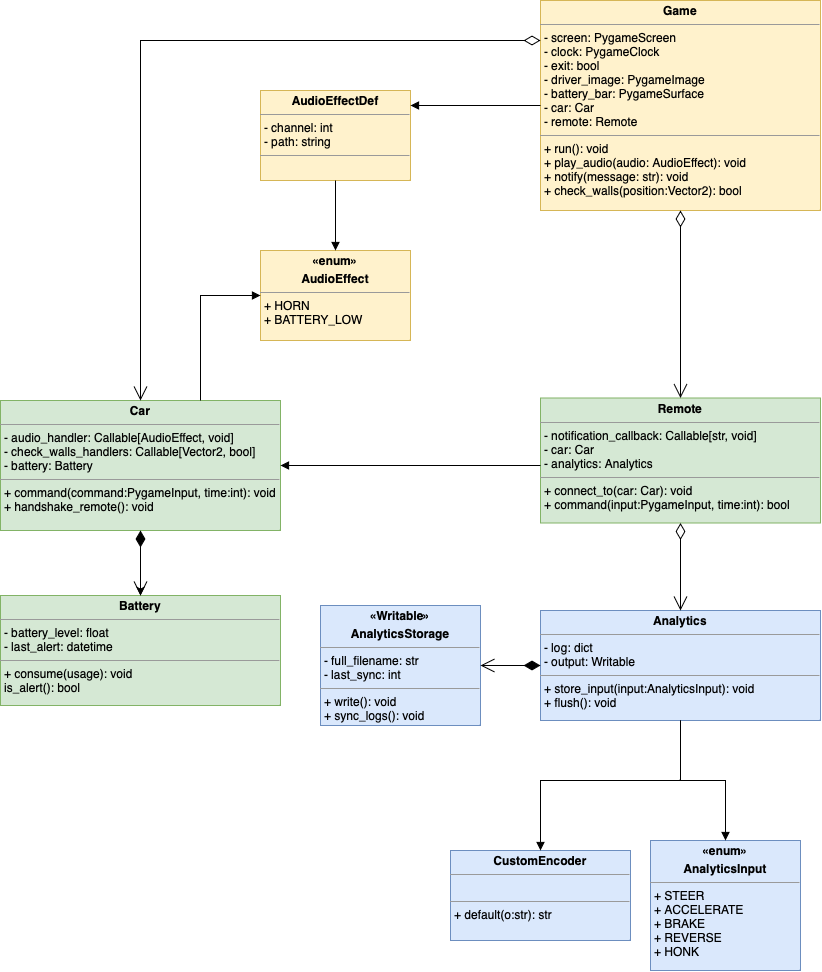

The diagram above was exported from draw.io. Its source (the exported page's mxGraphModel, read from the mxfile embedded in the PNG):
<mxGraphModel dx="1124" dy="1086" grid="1" gridSize="10" guides="1" tooltips="1" connect="1" arrows="1" fold="1" page="1" pageScale="1" pageWidth="827" pageHeight="1169" math="0" shadow="0">
  <root>
    <mxCell id="0" />
    <mxCell id="1" parent="0" />
    <mxCell id="fivY-kb8Mw3nHcaW46B4-6" value="&lt;p style=&quot;margin:0px;margin-top:4px;text-align:center;&quot;&gt;&lt;b&gt;«enum»&lt;/b&gt;&lt;/p&gt;&lt;p style=&quot;margin:0px;margin-top:4px;text-align:center;&quot;&gt;&lt;b&gt;AnalyticsInput&lt;/b&gt;&lt;/p&gt;&lt;hr size=&quot;1&quot;&gt;&lt;p style=&quot;margin:0px;margin-left:4px;&quot;&gt;+ STEER&lt;/p&gt;&lt;p style=&quot;margin:0px;margin-left:4px;&quot;&gt;+ ACCELERATE&lt;/p&gt;&lt;p style=&quot;margin:0px;margin-left:4px;&quot;&gt;+ BRAKE&lt;/p&gt;&lt;p style=&quot;margin:0px;margin-left:4px;&quot;&gt;+ REVERSE&lt;/p&gt;&lt;p style=&quot;margin:0px;margin-left:4px;&quot;&gt;+ HONK&lt;/p&gt;" style="verticalAlign=top;align=left;overflow=fill;fontSize=12;fontFamily=Helvetica;html=1;fillColor=#dae8fc;strokeColor=#6c8ebf;" vertex="1" parent="1">
      <mxGeometry x="650" y="840" width="150" height="130" as="geometry" />
    </mxCell>
    <mxCell id="fivY-kb8Mw3nHcaW46B4-7" value="&lt;p style=&quot;margin:0px;margin-top:4px;text-align:center;&quot;&gt;&lt;b&gt;«Writable»&lt;/b&gt;&lt;/p&gt;&lt;p style=&quot;margin:0px;margin-top:4px;text-align:center;&quot;&gt;&lt;b&gt;AnalyticsStorage&lt;/b&gt;&lt;/p&gt;&lt;hr size=&quot;1&quot;&gt;&lt;p style=&quot;margin:0px;margin-left:4px;&quot;&gt;- full_filename: str&lt;/p&gt;&lt;p style=&quot;margin:0px;margin-left:4px;&quot;&gt;- last_sync: int&lt;/p&gt;&lt;hr size=&quot;1&quot;&gt;&lt;p style=&quot;margin:0px;margin-left:4px;&quot;&gt;+ write(): void&lt;/p&gt;&lt;p style=&quot;margin:0px;margin-left:4px;&quot;&gt;+ sync_logs(): void&lt;/p&gt;" style="verticalAlign=top;align=left;overflow=fill;fontSize=12;fontFamily=Helvetica;html=1;fillColor=#dae8fc;strokeColor=#6c8ebf;" vertex="1" parent="1">
      <mxGeometry x="320" y="605" width="160" height="120" as="geometry" />
    </mxCell>
    <mxCell id="fivY-kb8Mw3nHcaW46B4-8" value="&lt;p style=&quot;margin:0px;margin-top:4px;text-align:center;&quot;&gt;&lt;b&gt;CustomEncoder&lt;/b&gt;&lt;/p&gt;&lt;hr size=&quot;1&quot;&gt;&lt;p style=&quot;margin:0px;margin-left:4px;&quot;&gt;&lt;br&gt;&lt;/p&gt;&lt;hr size=&quot;1&quot;&gt;&lt;p style=&quot;margin:0px;margin-left:4px;&quot;&gt;+ default(o:str): str&lt;/p&gt;" style="verticalAlign=top;align=left;overflow=fill;fontSize=12;fontFamily=Helvetica;html=1;fillColor=#dae8fc;strokeColor=#6c8ebf;" vertex="1" parent="1">
      <mxGeometry x="450" y="850" width="180" height="90" as="geometry" />
    </mxCell>
    <mxCell id="fivY-kb8Mw3nHcaW46B4-9" value="&lt;p style=&quot;margin:0px;margin-top:4px;text-align:center;&quot;&gt;&lt;b&gt;Analytics&lt;/b&gt;&lt;/p&gt;&lt;hr size=&quot;1&quot;&gt;&lt;p style=&quot;margin:0px;margin-left:4px;&quot;&gt;- log: dict&lt;/p&gt;&lt;p style=&quot;margin:0px;margin-left:4px;&quot;&gt;- output: Writable&lt;/p&gt;&lt;hr size=&quot;1&quot;&gt;&lt;p style=&quot;margin:0px;margin-left:4px;&quot;&gt;+ store_input(input:AnalyticsInput): void&lt;/p&gt;&lt;p style=&quot;margin:0px;margin-left:4px;&quot;&gt;+ flush(): void&lt;/p&gt;" style="verticalAlign=top;align=left;overflow=fill;fontSize=12;fontFamily=Helvetica;html=1;fillColor=#dae8fc;strokeColor=#6c8ebf;" vertex="1" parent="1">
      <mxGeometry x="540" y="610" width="280" height="110" as="geometry" />
    </mxCell>
    <mxCell id="fivY-kb8Mw3nHcaW46B4-10" value="&lt;p style=&quot;margin:0px;margin-top:4px;text-align:center;&quot;&gt;&lt;b&gt;AudioEffectDef&lt;/b&gt;&lt;/p&gt;&lt;hr size=&quot;1&quot;&gt;&lt;p style=&quot;margin:0px;margin-left:4px;&quot;&gt;- channel: int&lt;/p&gt;&lt;p style=&quot;margin:0px;margin-left:4px;&quot;&gt;- path: string&lt;/p&gt;&lt;hr size=&quot;1&quot;&gt;&lt;p style=&quot;margin:0px;margin-left:4px;&quot;&gt;&lt;br&gt;&lt;/p&gt;" style="verticalAlign=top;align=left;overflow=fill;fontSize=12;fontFamily=Helvetica;html=1;fillColor=#fff2cc;strokeColor=#d6b656;" vertex="1" parent="1">
      <mxGeometry x="260" y="90" width="150" height="90" as="geometry" />
    </mxCell>
    <mxCell id="fivY-kb8Mw3nHcaW46B4-11" value="&lt;p style=&quot;margin:0px;margin-top:4px;text-align:center;&quot;&gt;&lt;b&gt;«enum»&lt;/b&gt;&lt;/p&gt;&lt;p style=&quot;margin:0px;margin-top:4px;text-align:center;&quot;&gt;&lt;b&gt;AudioEffect&lt;/b&gt;&lt;/p&gt;&lt;hr size=&quot;1&quot;&gt;&lt;p style=&quot;margin:0px;margin-left:4px;&quot;&gt;+ HORN&lt;/p&gt;&lt;p style=&quot;margin:0px;margin-left:4px;&quot;&gt;+ BATTERY_LOW&lt;/p&gt;" style="verticalAlign=top;align=left;overflow=fill;fontSize=12;fontFamily=Helvetica;html=1;fillColor=#fff2cc;strokeColor=#d6b656;" vertex="1" parent="1">
      <mxGeometry x="260" y="250" width="150" height="90" as="geometry" />
    </mxCell>
    <mxCell id="fivY-kb8Mw3nHcaW46B4-12" value="&lt;p style=&quot;margin:0px;margin-top:4px;text-align:center;&quot;&gt;&lt;b&gt;Battery&lt;/b&gt;&lt;/p&gt;&lt;hr size=&quot;1&quot;&gt;&lt;p style=&quot;margin:0px;margin-left:4px;&quot;&gt;- battery_level: float&lt;/p&gt;&lt;p style=&quot;margin:0px;margin-left:4px;&quot;&gt;- last_alert: datetime&lt;/p&gt;&lt;hr size=&quot;1&quot;&gt;&lt;p style=&quot;margin:0px;margin-left:4px;&quot;&gt;+ consume(usage): void&lt;/p&gt;&lt;p style=&quot;margin:0px;margin-left:4px;&quot;&gt;is_alert(): bool&lt;/p&gt;" style="verticalAlign=top;align=left;overflow=fill;fontSize=12;fontFamily=Helvetica;html=1;fillColor=#d5e8d4;strokeColor=#82b366;" vertex="1" parent="1">
      <mxGeometry y="595" width="280" height="110" as="geometry" />
    </mxCell>
    <mxCell id="fivY-kb8Mw3nHcaW46B4-26" value="" style="edgeStyle=orthogonalEdgeStyle;rounded=0;orthogonalLoop=1;jettySize=auto;html=1;" edge="1" parent="1" source="fivY-kb8Mw3nHcaW46B4-13" target="fivY-kb8Mw3nHcaW46B4-12">
      <mxGeometry relative="1" as="geometry" />
    </mxCell>
    <mxCell id="fivY-kb8Mw3nHcaW46B4-13" value="&lt;p style=&quot;margin:0px;margin-top:4px;text-align:center;&quot;&gt;&lt;b&gt;Car&lt;/b&gt;&lt;/p&gt;&lt;hr size=&quot;1&quot;&gt;&lt;p style=&quot;margin:0px;margin-left:4px;&quot;&gt;- audio_handler: Callable[AudioEffect, void]&lt;/p&gt;&lt;p style=&quot;margin:0px;margin-left:4px;&quot;&gt;- check_walls_handlers: Callable[Vector2, bool]&lt;/p&gt;&lt;p style=&quot;margin:0px;margin-left:4px;&quot;&gt;- battery: Battery&lt;/p&gt;&lt;hr size=&quot;1&quot;&gt;&lt;p style=&quot;margin:0px;margin-left:4px;&quot;&gt;+ command(command:PygameInput, time:int): void&lt;/p&gt;&lt;p style=&quot;margin:0px;margin-left:4px;&quot;&gt;+ handshake_remote(): void&lt;/p&gt;" style="verticalAlign=top;align=left;overflow=fill;fontSize=12;fontFamily=Helvetica;html=1;fillColor=#d5e8d4;strokeColor=#82b366;" vertex="1" parent="1">
      <mxGeometry y="400" width="280" height="130" as="geometry" />
    </mxCell>
    <mxCell id="fivY-kb8Mw3nHcaW46B4-14" value="&lt;p style=&quot;margin:0px;margin-top:4px;text-align:center;&quot;&gt;&lt;b&gt;Game&lt;/b&gt;&lt;/p&gt;&lt;hr size=&quot;1&quot;&gt;&lt;p style=&quot;margin:0px;margin-left:4px;&quot;&gt;- screen: PygameScreen&lt;/p&gt;&lt;p style=&quot;margin:0px;margin-left:4px;&quot;&gt;- clock: PygameClock&lt;/p&gt;&lt;p style=&quot;margin:0px;margin-left:4px;&quot;&gt;- exit: bool&lt;/p&gt;&lt;p style=&quot;margin:0px;margin-left:4px;&quot;&gt;- driver_image: PygameImage&lt;/p&gt;&lt;p style=&quot;margin:0px;margin-left:4px;&quot;&gt;- battery_bar: PygameSurface&lt;/p&gt;&lt;p style=&quot;margin:0px;margin-left:4px;&quot;&gt;- car: Car&lt;/p&gt;&lt;p style=&quot;margin:0px;margin-left:4px;&quot;&gt;- remote: Remote&lt;/p&gt;&lt;hr size=&quot;1&quot;&gt;&lt;p style=&quot;margin:0px;margin-left:4px;&quot;&gt;+ run(): void&lt;/p&gt;&lt;p style=&quot;margin:0px;margin-left:4px;&quot;&gt;+ play_audio(audio: AudioEffect): void&lt;/p&gt;&lt;p style=&quot;margin:0px;margin-left:4px;&quot;&gt;+ notify(message: str): void&lt;/p&gt;&lt;p style=&quot;margin:0px;margin-left:4px;&quot;&gt;+ check_walls(position:Vector2): bool&lt;/p&gt;" style="verticalAlign=top;align=left;overflow=fill;fontSize=12;fontFamily=Helvetica;html=1;fillColor=#fff2cc;strokeColor=#d6b656;" vertex="1" parent="1">
      <mxGeometry x="540" width="280" height="210" as="geometry" />
    </mxCell>
    <mxCell id="fivY-kb8Mw3nHcaW46B4-15" value="&lt;p style=&quot;margin:0px;margin-top:4px;text-align:center;&quot;&gt;&lt;b&gt;Remote&lt;/b&gt;&lt;/p&gt;&lt;hr size=&quot;1&quot;&gt;&lt;p style=&quot;margin:0px;margin-left:4px;&quot;&gt;- notification_callback: Callable[str, void]&lt;/p&gt;&lt;p style=&quot;margin:0px;margin-left:4px;&quot;&gt;- car: Car&lt;/p&gt;&lt;p style=&quot;margin:0px;margin-left:4px;&quot;&gt;- analytics: Analytics&lt;/p&gt;&lt;hr size=&quot;1&quot;&gt;&lt;p style=&quot;margin:0px;margin-left:4px;&quot;&gt;+ connect_to(car: Car): void&lt;/p&gt;&lt;p style=&quot;margin:0px;margin-left:4px;&quot;&gt;+ command(input:PygameInput, time:int): bool&lt;/p&gt;" style="verticalAlign=top;align=left;overflow=fill;fontSize=12;fontFamily=Helvetica;html=1;fillColor=#d5e8d4;strokeColor=#82b366;" vertex="1" parent="1">
      <mxGeometry x="540" y="397.5" width="280" height="125" as="geometry" />
    </mxCell>
    <mxCell id="fivY-kb8Mw3nHcaW46B4-16" value="" style="endArrow=open;html=1;endSize=12;startArrow=diamondThin;startSize=14;startFill=1;edgeStyle=orthogonalEdgeStyle;align=left;verticalAlign=bottom;rounded=0;" edge="1" parent="1" source="fivY-kb8Mw3nHcaW46B4-13" target="fivY-kb8Mw3nHcaW46B4-12">
      <mxGeometry x="-1" y="3" relative="1" as="geometry">
        <mxPoint x="390" y="260" as="sourcePoint" />
        <mxPoint x="490" y="290" as="targetPoint" />
      </mxGeometry>
    </mxCell>
    <mxCell id="fivY-kb8Mw3nHcaW46B4-17" value="" style="endArrow=open;html=1;endSize=12;startArrow=diamondThin;startSize=14;startFill=0;edgeStyle=orthogonalEdgeStyle;align=left;verticalAlign=bottom;rounded=0;" edge="1" parent="1" source="fivY-kb8Mw3nHcaW46B4-14" target="fivY-kb8Mw3nHcaW46B4-13">
      <mxGeometry x="-1" y="3" relative="1" as="geometry">
        <mxPoint x="360" y="190" as="sourcePoint" />
        <mxPoint x="520" y="190" as="targetPoint" />
        <Array as="points">
          <mxPoint x="140" y="40" />
        </Array>
      </mxGeometry>
    </mxCell>
    <mxCell id="fivY-kb8Mw3nHcaW46B4-18" value="" style="endArrow=open;html=1;endSize=12;startArrow=diamondThin;startSize=14;startFill=0;edgeStyle=orthogonalEdgeStyle;align=left;verticalAlign=bottom;rounded=0;" edge="1" parent="1" source="fivY-kb8Mw3nHcaW46B4-14" target="fivY-kb8Mw3nHcaW46B4-15">
      <mxGeometry x="-1" y="3" relative="1" as="geometry">
        <mxPoint x="630" y="244.94117647058806" as="sourcePoint" />
        <mxPoint x="435.0588235294117" y="389.9999999999998" as="targetPoint" />
      </mxGeometry>
    </mxCell>
    <mxCell id="fivY-kb8Mw3nHcaW46B4-22" value="" style="endArrow=block;endFill=1;html=1;edgeStyle=orthogonalEdgeStyle;align=left;verticalAlign=top;rounded=0;" edge="1" parent="1" source="fivY-kb8Mw3nHcaW46B4-15" target="fivY-kb8Mw3nHcaW46B4-13">
      <mxGeometry x="-1" relative="1" as="geometry">
        <mxPoint x="90" y="410" as="sourcePoint" />
        <mxPoint x="250" y="410" as="targetPoint" />
        <Array as="points">
          <mxPoint x="470" y="465" />
          <mxPoint x="470" y="465" />
        </Array>
      </mxGeometry>
    </mxCell>
    <mxCell id="fivY-kb8Mw3nHcaW46B4-25" value="" style="endArrow=open;html=1;endSize=12;startArrow=diamondThin;startSize=14;startFill=0;edgeStyle=orthogonalEdgeStyle;align=left;verticalAlign=bottom;rounded=0;" edge="1" parent="1" source="fivY-kb8Mw3nHcaW46B4-15" target="fivY-kb8Mw3nHcaW46B4-9">
      <mxGeometry x="-1" y="3" relative="1" as="geometry">
        <mxPoint x="710" y="114.94117647058806" as="sourcePoint" />
        <mxPoint x="435.0588235294117" y="389.9999999999998" as="targetPoint" />
      </mxGeometry>
    </mxCell>
    <mxCell id="fivY-kb8Mw3nHcaW46B4-27" value="" style="endArrow=open;html=1;endSize=12;startArrow=diamondThin;startSize=14;startFill=1;edgeStyle=orthogonalEdgeStyle;align=left;verticalAlign=bottom;rounded=0;" edge="1" parent="1" source="fivY-kb8Mw3nHcaW46B4-9" target="fivY-kb8Mw3nHcaW46B4-7">
      <mxGeometry x="-1" y="3" relative="1" as="geometry">
        <mxPoint x="435" y="510" as="sourcePoint" />
        <mxPoint x="435" y="590" as="targetPoint" />
      </mxGeometry>
    </mxCell>
    <mxCell id="fivY-kb8Mw3nHcaW46B4-29" value="" style="endArrow=block;endFill=1;html=1;edgeStyle=orthogonalEdgeStyle;align=left;verticalAlign=top;rounded=0;" edge="1" parent="1" source="fivY-kb8Mw3nHcaW46B4-9" target="fivY-kb8Mw3nHcaW46B4-8">
      <mxGeometry x="-1" relative="1" as="geometry">
        <mxPoint x="690" y="434.94117647058806" as="sourcePoint" />
        <mxPoint x="570" y="450.0000000000002" as="targetPoint" />
        <Array as="points">
          <mxPoint x="680" y="780" />
          <mxPoint x="540" y="780" />
        </Array>
      </mxGeometry>
    </mxCell>
    <mxCell id="fivY-kb8Mw3nHcaW46B4-30" value="" style="endArrow=block;endFill=1;html=1;edgeStyle=orthogonalEdgeStyle;align=left;verticalAlign=top;rounded=0;" edge="1" parent="1" source="fivY-kb8Mw3nHcaW46B4-9" target="fivY-kb8Mw3nHcaW46B4-6">
      <mxGeometry x="-1" relative="1" as="geometry">
        <mxPoint x="830" y="710" as="sourcePoint" />
        <mxPoint x="830" y="840" as="targetPoint" />
      </mxGeometry>
    </mxCell>
    <mxCell id="fivY-kb8Mw3nHcaW46B4-31" value="" style="endArrow=block;endFill=1;html=1;edgeStyle=orthogonalEdgeStyle;align=left;verticalAlign=top;rounded=0;" edge="1" parent="1" source="fivY-kb8Mw3nHcaW46B4-14" target="fivY-kb8Mw3nHcaW46B4-10">
      <mxGeometry x="-1" relative="1" as="geometry">
        <mxPoint x="690" y="434.9999999999998" as="sourcePoint" />
        <mxPoint x="300" y="434.9999999999998" as="targetPoint" />
        <Array as="points">
          <mxPoint x="630" y="125" />
          <mxPoint x="630" y="125" />
        </Array>
      </mxGeometry>
    </mxCell>
    <mxCell id="fivY-kb8Mw3nHcaW46B4-32" value="" style="endArrow=block;endFill=1;html=1;edgeStyle=orthogonalEdgeStyle;align=left;verticalAlign=top;rounded=0;" edge="1" parent="1" source="fivY-kb8Mw3nHcaW46B4-13" target="fivY-kb8Mw3nHcaW46B4-11">
      <mxGeometry x="-1" relative="1" as="geometry">
        <mxPoint x="690" y="434.9999999999998" as="sourcePoint" />
        <mxPoint x="290" y="434.9999999999998" as="targetPoint" />
        <Array as="points">
          <mxPoint x="200" y="295" />
        </Array>
      </mxGeometry>
    </mxCell>
    <mxCell id="fivY-kb8Mw3nHcaW46B4-33" value="" style="endArrow=block;endFill=1;html=1;edgeStyle=orthogonalEdgeStyle;align=left;verticalAlign=top;rounded=0;" edge="1" parent="1" source="fivY-kb8Mw3nHcaW46B4-10" target="fivY-kb8Mw3nHcaW46B4-11">
      <mxGeometry x="-1" relative="1" as="geometry">
        <mxPoint x="150" y="374.9999999999998" as="sourcePoint" />
        <mxPoint x="350" y="349.9999999999998" as="targetPoint" />
      </mxGeometry>
    </mxCell>
  </root>
</mxGraphModel>